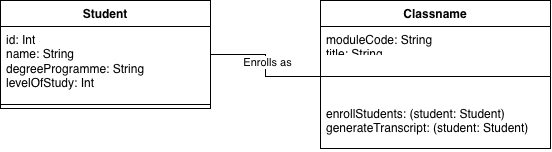

The diagram above was exported from draw.io. Its source (the exported page's mxGraphModel, read from the mxfile embedded in the PNG):
<mxGraphModel dx="1414" dy="790" grid="1" gridSize="10" guides="1" tooltips="1" connect="1" arrows="1" fold="1" page="1" pageScale="1" pageWidth="827" pageHeight="1169" math="0" shadow="0">
  <root>
    <mxCell id="0" />
    <mxCell id="1" parent="0" />
    <mxCell id="ZHoEv5Ujrm37Vr1gSJbm-1" parent="1" style="swimlane;fontStyle=1;align=center;verticalAlign=top;childLayout=stackLayout;horizontal=1;startSize=26;horizontalStack=0;resizeParent=1;resizeParentMax=0;resizeLast=0;collapsible=1;marginBottom=0;whiteSpace=wrap;html=1;" value="Student" vertex="1">
      <mxGeometry height="108" width="210" x="100" y="330" as="geometry" />
    </mxCell>
    <mxCell id="ZHoEv5Ujrm37Vr1gSJbm-2" parent="ZHoEv5Ujrm37Vr1gSJbm-1" style="text;strokeColor=none;fillColor=none;align=left;verticalAlign=top;spacingLeft=4;spacingRight=4;overflow=hidden;rotatable=0;points=[[0,0.5],[1,0.5]];portConstraint=eastwest;whiteSpace=wrap;html=1;" value="id: Int&lt;div&gt;name: String&lt;/div&gt;&lt;div&gt;degreeProgramme: String&lt;/div&gt;&lt;div&gt;levelOfStudy: Int&lt;/div&gt;" vertex="1">
      <mxGeometry height="74" width="210" y="26" as="geometry" />
    </mxCell>
    <mxCell id="ZHoEv5Ujrm37Vr1gSJbm-3" parent="ZHoEv5Ujrm37Vr1gSJbm-1" style="line;strokeWidth=1;fillColor=none;align=left;verticalAlign=middle;spacingTop=-1;spacingLeft=3;spacingRight=3;rotatable=0;labelPosition=right;points=[];portConstraint=eastwest;strokeColor=inherit;labelPerimeter=1;" value="" vertex="1">
      <mxGeometry height="8" width="210" y="100" as="geometry" />
    </mxCell>
    <mxCell id="ZHoEv5Ujrm37Vr1gSJbm-6" parent="1" style="swimlane;fontStyle=1;align=center;verticalAlign=top;childLayout=stackLayout;horizontal=1;startSize=26;horizontalStack=0;resizeParent=1;resizeParentMax=0;resizeLast=0;collapsible=1;marginBottom=0;whiteSpace=wrap;html=1;" value="Classname" vertex="1">
      <mxGeometry height="148" width="230" x="420" y="330" as="geometry" />
    </mxCell>
    <mxCell id="ZHoEv5Ujrm37Vr1gSJbm-7" parent="ZHoEv5Ujrm37Vr1gSJbm-6" style="text;strokeColor=none;fillColor=none;align=left;verticalAlign=top;spacingLeft=4;spacingRight=4;overflow=hidden;rotatable=0;points=[[0,0.5],[1,0.5]];portConstraint=eastwest;whiteSpace=wrap;html=1;" value="moduleCode: String&lt;div&gt;title: String&lt;/div&gt;&lt;div&gt;numCredits: Int&lt;/div&gt;" vertex="1">
      <mxGeometry height="26" width="230" y="26" as="geometry" />
    </mxCell>
    <mxCell id="ZHoEv5Ujrm37Vr1gSJbm-8" parent="ZHoEv5Ujrm37Vr1gSJbm-6" style="line;strokeWidth=1;fillColor=none;align=left;verticalAlign=middle;spacingTop=-1;spacingLeft=3;spacingRight=3;rotatable=0;labelPosition=right;points=[];portConstraint=eastwest;strokeColor=inherit;labelPerimeter=1;" value="" vertex="1">
      <mxGeometry height="48" width="230" y="52" as="geometry" />
    </mxCell>
    <mxCell id="ZHoEv5Ujrm37Vr1gSJbm-9" parent="ZHoEv5Ujrm37Vr1gSJbm-6" style="text;strokeColor=none;fillColor=none;align=left;verticalAlign=top;spacingLeft=4;spacingRight=4;overflow=hidden;rotatable=0;points=[[0,0.5],[1,0.5]];portConstraint=eastwest;whiteSpace=wrap;html=1;" value="enrollStudents: (student: Student)&lt;div&gt;generateTranscript: (student: Student)&lt;/div&gt;" vertex="1">
      <mxGeometry height="48" width="230" y="100" as="geometry" />
    </mxCell>
    <mxCell id="ZHoEv5Ujrm37Vr1gSJbm-10" edge="1" parent="1" source="ZHoEv5Ujrm37Vr1gSJbm-1" style="edgeStyle=orthogonalEdgeStyle;rounded=0;orthogonalLoop=1;jettySize=auto;html=1;entryX=0.013;entryY=0.5;entryDx=0;entryDy=0;entryPerimeter=0;defaultLabelBackgroundColor=gap;endArrow=none;endFill=0;" target="ZHoEv5Ujrm37Vr1gSJbm-8">
      <mxGeometry relative="1" as="geometry" />
    </mxCell>
    <mxCell id="ZHoEv5Ujrm37Vr1gSJbm-11" connectable="0" parent="ZHoEv5Ujrm37Vr1gSJbm-10" style="edgeLabel;html=1;align=center;verticalAlign=middle;resizable=0;points=[];defaultLabelBackgroundColor=gap;" value="Enrolls as" vertex="1">
      <mxGeometry relative="1" x="-0.0814" y="1" as="geometry">
        <mxPoint as="offset" />
      </mxGeometry>
    </mxCell>
  </root>
</mxGraphModel>